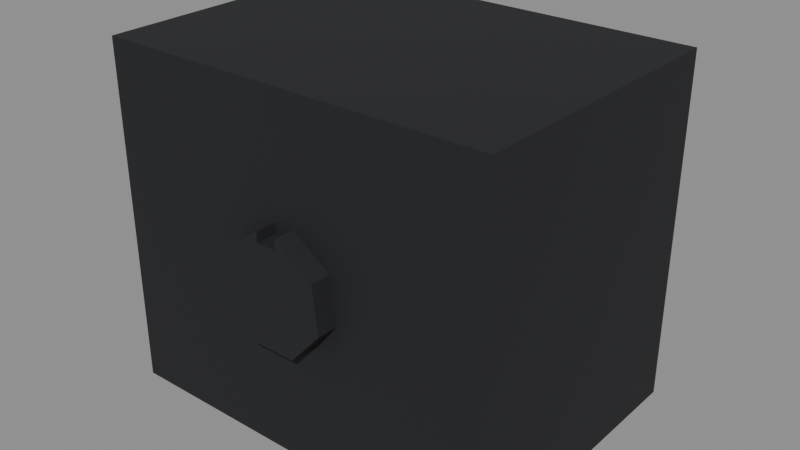 # Source: motor.blend  (saved by Blender 5.2.45; exported with 4.5.12 LTS)
import bpy
from mathutils import Matrix  # noqa: F401  (used for matrix-valued properties, if any)

bpy.ops.wm.read_factory_settings(use_empty=True)
scene = bpy.context.scene
scene.name = 'Scene'

# ---- materials (node trees are filled in below, after node groups)
mat_rover_body = bpy.data.materials.new('rover_body')
mat_rover_body.diffuse_color = (0.7913, 0.7605, 0.6867, 1.0)
mat_rover_body.roughness = 0.6
mat_rover_metal = bpy.data.materials.new('rover_metal')
mat_rover_metal.diffuse_color = (0.06848, 0.07421, 0.08438, 1.0)
mat_rover_metal.roughness = 0.45
mat_rover_metal.metallic = 0.6
mat_rover_dark = bpy.data.materials.new('rover_dark')
mat_rover_dark.diffuse_color = (0.01161, 0.01229, 0.01444, 1.0)
mat_rover_dark.roughness = 0.8
mat_rover_gold = bpy.data.materials.new('rover_gold')
mat_rover_gold.diffuse_color = (0.5841, 0.3613, 0.02029, 1.0)
mat_rover_gold.roughness = 0.35
mat_rover_gold.metallic = 0.9

# ---- material node trees
mat_rover_body.use_nodes = True; mat_rover_body.node_tree.nodes.clear()
_N = mat_rover_body.node_tree.nodes; _L = mat_rover_body.node_tree.links
n0 = _N.new('ShaderNodeBsdfPrincipled'); n0.name = 'Principled BSDF'; n0.location = (-200, 100)
n0.inputs[0].default_value = (0.7913, 0.7605, 0.6867, 1.0)
n0.inputs[2].default_value = 0.6
n0.inputs[10].default_value = 0.005
n1 = _N.new('ShaderNodeOutputMaterial'); n1.name = 'Material Output'; n1.location = (200, 100)
_L.new(n0.outputs[0], n1.inputs[0])
n1.is_active_output = True
mat_rover_metal.use_nodes = True; mat_rover_metal.node_tree.nodes.clear()
_N = mat_rover_metal.node_tree.nodes; _L = mat_rover_metal.node_tree.links
n0 = _N.new('ShaderNodeBsdfPrincipled'); n0.name = 'Principled BSDF'; n0.location = (-200, 100)
n0.inputs[0].default_value = (0.06848, 0.07421, 0.08438, 1.0)
n0.inputs[1].default_value = 0.6
n0.inputs[2].default_value = 0.45
n0.inputs[10].default_value = 0.005
n1 = _N.new('ShaderNodeOutputMaterial'); n1.name = 'Material Output'; n1.location = (200, 100)
_L.new(n0.outputs[0], n1.inputs[0])
n1.is_active_output = True
mat_rover_dark.use_nodes = True; mat_rover_dark.node_tree.nodes.clear()
_N = mat_rover_dark.node_tree.nodes; _L = mat_rover_dark.node_tree.links
n0 = _N.new('ShaderNodeBsdfPrincipled'); n0.name = 'Principled BSDF'; n0.location = (-200, 100)
n0.inputs[0].default_value = (0.01161, 0.01229, 0.01444, 1.0)
n0.inputs[2].default_value = 0.8
n0.inputs[10].default_value = 0.005
n1 = _N.new('ShaderNodeOutputMaterial'); n1.name = 'Material Output'; n1.location = (200, 100)
_L.new(n0.outputs[0], n1.inputs[0])
n1.is_active_output = True
mat_rover_gold.use_nodes = True; mat_rover_gold.node_tree.nodes.clear()
_N = mat_rover_gold.node_tree.nodes; _L = mat_rover_gold.node_tree.links
n0 = _N.new('ShaderNodeBsdfPrincipled'); n0.name = 'Principled BSDF'; n0.location = (-200, 100)
n0.inputs[0].default_value = (0.5841, 0.3613, 0.02029, 1.0)
n0.inputs[1].default_value = 0.9
n0.inputs[2].default_value = 0.35
n0.inputs[10].default_value = 0.005
n1 = _N.new('ShaderNodeOutputMaterial'); n1.name = 'Material Output'; n1.location = (200, 100)
_L.new(n0.outputs[0], n1.inputs[0])
n1.is_active_output = True

# ---- meshes
me_motor = bpy.data.meshes.new('motor')
me_motor.from_pydata([(-0.004, 0.0, 0.02163), (-0.01884, 0.0, 0.01136), (-0.021, 0.0, -0.006559), (-0.009025, 0.0, -0.02006), (0.009025, 0.0, -0.02006), (0.021, 0.0, -0.006559), (0.01884, 0.0, 0.01136), (0.004, 0.0, 0.02163), (0.004, 0.0, 0.01763), (-0.004, 0.0, 0.01763), (-0.004, -0.008, 0.02163), (-0.01884, -0.008, 0.01136), (-0.021, -0.008, -0.006559), (-0.009025, -0.008, -0.02006), (0.009025, -0.008, -0.02006), (0.021, -0.008, -0.006559), (0.01884, -0.008, 0.01136), (0.004, -0.008, 0.02163), (0.004, -0.008, 0.01763), (-0.004, -0.008, 0.01763), (-0.077, 0.0, -0.067), (0.077, 0.0, -0.067), (-0.077, 0.112, -0.067), (0.077, 0.112, -0.067), (-0.077, 0.0, 0.067), (0.077, 0.0, 0.067), (-0.077, 0.112, 0.067), (0.077, 0.112, 0.067), (-0.054, 0.112, -0.055), (-0.046, 0.112, -0.055), (-0.054, 0.12, -0.055), (-0.046, 0.12, -0.055), (-0.054, 0.112, 0.055), (-0.046, 0.112, 0.055), (-0.054, 0.12, 0.055), (-0.046, 0.12, 0.055), (-0.024, 0.112, -0.055), (-0.016, 0.112, -0.055), (-0.024, 0.12, -0.055), (-0.016, 0.12, -0.055), (-0.024, 0.112, 0.055), (-0.016, 0.112, 0.055), (-0.024, 0.12, 0.055), (-0.016, 0.12, 0.055), (0.016, 0.112, -0.055), (0.024, 0.112, -0.055), (0.016, 0.12, -0.055), (0.024, 0.12, -0.055), (0.016, 0.112, 0.055), (0.024, 0.112, 0.055), (0.016, 0.12, 0.055), (0.024, 0.12, 0.055), (0.046, 0.112, -0.055), (0.054, 0.112, -0.055), (0.046, 0.12, -0.055), (0.054, 0.12, -0.055), (0.046, 0.112, 0.055), (0.054, 0.112, 0.055), (0.046, 0.12, 0.055), (0.054, 0.12, 0.055)], [], [(10, 11, 12, 13, 14, 15, 16, 17, 18, 19), (0, 1, 11, 10), (1, 2, 12, 11), (2, 3, 13, 12), (3, 4, 14, 13), (4, 5, 15, 14), (5, 6, 16, 15), (6, 7, 17, 16), (7, 17, 18, 8), (8, 9, 19, 18), (9, 19, 10, 0), (20, 22, 23, 21), (24, 25, 27, 26), (20, 21, 25, 24), (22, 26, 27, 23), (20, 24, 26, 22), (21, 23, 27, 25), (28, 30, 31, 29), (32, 33, 35, 34), (28, 29, 33, 32), (30, 34, 35, 31), (28, 32, 34, 30), (29, 31, 35, 33), (36, 38, 39, 37), (40, 41, 43, 42), (36, 37, 41, 40), (38, 42, 43, 39), (36, 40, 42, 38), (37, 39, 43, 41), (44, 46, 47, 45), (48, 49, 51, 50), (44, 45, 49, 48), (46, 50, 51, 47), (44, 48, 50, 46), (45, 47, 51, 49), (52, 54, 55, 53), (56, 57, 59, 58), (52, 53, 57, 56), (54, 58, 59, 55), (52, 56, 58, 54), (53, 55, 59, 57)])
me_motor.polygons.foreach_set('material_index', [2, 2, 2, 2, 2, 2, 2, 2, 2, 2, 2, 2, 2, 2, 2, 2, 2, 2, 2, 2, 2, 2, 2, 2, 2, 2, 2, 2, 2, 2, 2, 2, 2, 2, 2, 2, 2, 2, 2, 2, 2])
me_motor.materials.append(mat_rover_body)
me_motor.materials.append(mat_rover_metal)
me_motor.materials.append(mat_rover_dark)
me_motor.materials.append(mat_rover_gold)
me_motor.update()
me_motor_convcolonly = bpy.data.meshes.new('motor-convcolonly')
me_motor_convcolonly.from_pydata([(-0.077, 0.0, -0.067), (0.077, 0.0, -0.067), (-0.077, 0.12, -0.067), (0.077, 0.12, -0.067), (-0.077, 0.0, 0.067), (0.077, 0.0, 0.067), (-0.077, 0.12, 0.067), (0.077, 0.12, 0.067)], [], [(0, 2, 3, 1), (4, 5, 7, 6), (0, 1, 5, 4), (2, 6, 7, 3), (0, 4, 6, 2), (1, 3, 7, 5)])
me_motor_convcolonly.update()

# ---- objects
ob_motor = bpy.data.objects.new('motor', me_motor)
ob_motor_convcolonly = bpy.data.objects.new('motor-convcolonly', me_motor_convcolonly)

# ---- transforms, parenting, visibility, modifiers, constraints
ob_motor.location = (0.12, 0.33, 0.3)
ob_motor_convcolonly.parent = ob_motor
ob_motor_convcolonly.location = (0.0, 0.0, 0.0)
ob_motor_convcolonly.hide_render = True
ob_motor_convcolonly.display_type = 'WIRE'

# ---- collection membership
scene.collection.objects.link(ob_motor)
scene.collection.objects.link(ob_motor_convcolonly)

# ---- scene / render settings (as saved in the file)
scene.frame_start = 1; scene.frame_end = 250; scene.frame_set(1)
scene.render.engine = 'BLENDER_EEVEE_NEXT'
scene.render.bake_bias = 0.0
scene.render.bake_samples = 0
scene.render.compositor_device = 'GPU'
scene.eevee.use_volume_custom_range = False
scene.eevee.fast_gi_thickness_near = 0.1
scene.eevee.fast_gi_thickness_far = 0.0
scene.eevee.ray_tracing_options.screen_trace_thickness = 0.1
bpy.context.view_layer.update()

# ---- added for rendering (the .blend has no active camera and no usable light): camera, sun + grey world if the file has none
cam_auto = bpy.data.cameras.new('AutoCamera')
cam_auto.lens = 50.0
cam_auto.sensor_width = 36.0
cam_auto.clip_end = 1000.0
ob_auto_camera = bpy.data.objects.new('AutoCamera', cam_auto)
scene.collection.objects.link(ob_auto_camera)
ob_auto_camera.location = (0.342931, 0.118483, 0.478345)
ob_auto_camera.rotation_euler = (1.09748, -7.21219e-08, 0.694738)
scene.camera = ob_auto_camera
light_auto_sun = bpy.data.lights.new('AutoSun', 'SUN')
light_auto_sun.energy = 3.0
light_auto_sun.angle = 0.0523599
ob_auto_sun = bpy.data.objects.new('AutoSun', light_auto_sun)
scene.collection.objects.link(ob_auto_sun)
ob_auto_sun.rotation_euler = (0.872665, 0.174533, 0.523599)
if scene.world is None:
    world_auto = bpy.data.worlds.new('AutoWorld')
    world_auto.color = (0.3, 0.3, 0.3)
    scene.world = world_auto
bpy.context.view_layer.update()
